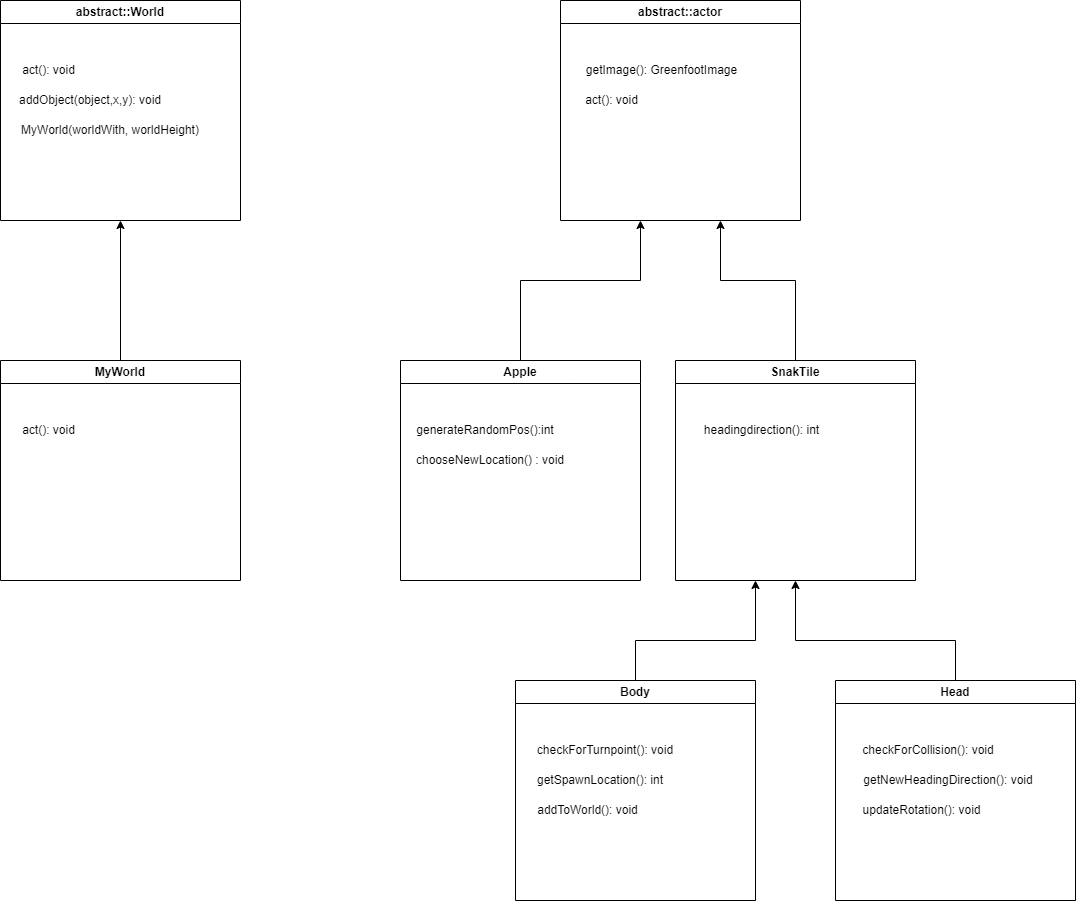

The diagram above was exported from draw.io. Its source (the exported page's mxGraphModel, read from the mxfile embedded in the PNG):
<mxGraphModel dx="2840" dy="2393" grid="1" gridSize="10" guides="1" tooltips="1" connect="1" arrows="1" fold="1" page="1" pageScale="1" pageWidth="827" pageHeight="1169" math="0" shadow="0">
  <root>
    <mxCell id="0" />
    <mxCell id="1" parent="0" />
    <mxCell id="RaZuaoIFWB9RjVl340Q6-10" value="Apple" style="swimlane;whiteSpace=wrap;html=1;" vertex="1" parent="1">
      <mxGeometry x="680" y="-80" width="240" height="220" as="geometry" />
    </mxCell>
    <mxCell id="RaZuaoIFWB9RjVl340Q6-11" value="generateRandomPos():int" style="text;html=1;strokeColor=none;fillColor=none;align=center;verticalAlign=middle;whiteSpace=wrap;rounded=0;" vertex="1" parent="RaZuaoIFWB9RjVl340Q6-10">
      <mxGeometry y="60" width="170" height="20" as="geometry" />
    </mxCell>
    <mxCell id="PPV6wqR4WvgN8y6mJPCp-7" value="chooseNewLocation() : void" style="text;html=1;strokeColor=none;fillColor=none;align=center;verticalAlign=middle;whiteSpace=wrap;rounded=0;" parent="RaZuaoIFWB9RjVl340Q6-10" vertex="1">
      <mxGeometry x="10" y="90" width="160" height="20" as="geometry" />
    </mxCell>
    <mxCell id="RaZuaoIFWB9RjVl340Q6-12" value="Body" style="swimlane;whiteSpace=wrap;html=1;" vertex="1" parent="1">
      <mxGeometry x="795" y="240" width="240" height="220" as="geometry" />
    </mxCell>
    <mxCell id="PPV6wqR4WvgN8y6mJPCp-12" value="checkForTurnpoint(): void" style="text;html=1;strokeColor=none;fillColor=none;align=center;verticalAlign=middle;whiteSpace=wrap;rounded=0;" parent="RaZuaoIFWB9RjVl340Q6-12" vertex="1">
      <mxGeometry x="10" y="60" width="160" height="20" as="geometry" />
    </mxCell>
    <mxCell id="PPV6wqR4WvgN8y6mJPCp-13" value="getSpawnLocation(): int" style="text;html=1;strokeColor=none;fillColor=none;align=center;verticalAlign=middle;whiteSpace=wrap;rounded=0;" parent="RaZuaoIFWB9RjVl340Q6-12" vertex="1">
      <mxGeometry y="90" width="170" height="20" as="geometry" />
    </mxCell>
    <mxCell id="PPV6wqR4WvgN8y6mJPCp-14" value="addToWorld(): void" style="text;html=1;strokeColor=none;fillColor=none;align=center;verticalAlign=middle;whiteSpace=wrap;rounded=0;" parent="RaZuaoIFWB9RjVl340Q6-12" vertex="1">
      <mxGeometry x="-25" y="120" width="195" height="20" as="geometry" />
    </mxCell>
    <mxCell id="RaZuaoIFWB9RjVl340Q6-15" value="Head" style="swimlane;whiteSpace=wrap;html=1;" vertex="1" parent="1">
      <mxGeometry x="1115" y="240" width="240" height="220" as="geometry" />
    </mxCell>
    <mxCell id="PPV6wqR4WvgN8y6mJPCp-17" value="checkForCollision(): void" style="text;html=1;strokeColor=none;fillColor=none;align=center;verticalAlign=middle;whiteSpace=wrap;rounded=0;" parent="RaZuaoIFWB9RjVl340Q6-15" vertex="1">
      <mxGeometry x="23" y="60" width="140" height="20" as="geometry" />
    </mxCell>
    <mxCell id="PPV6wqR4WvgN8y6mJPCp-18" value="getNewHeadingDirection(): void" style="text;html=1;strokeColor=none;fillColor=none;align=center;verticalAlign=middle;whiteSpace=wrap;rounded=0;" parent="RaZuaoIFWB9RjVl340Q6-15" vertex="1">
      <mxGeometry x="13" y="90" width="200" height="20" as="geometry" />
    </mxCell>
    <mxCell id="PPV6wqR4WvgN8y6mJPCp-19" value="updateRotation(): void" style="text;html=1;strokeColor=none;fillColor=none;align=center;verticalAlign=middle;whiteSpace=wrap;rounded=0;" parent="RaZuaoIFWB9RjVl340Q6-15" vertex="1">
      <mxGeometry x="13" y="120" width="147" height="20" as="geometry" />
    </mxCell>
    <mxCell id="RaZuaoIFWB9RjVl340Q6-22" value="abstract::actor" style="swimlane;whiteSpace=wrap;html=1;" vertex="1" parent="1">
      <mxGeometry x="840" y="-440" width="240" height="220" as="geometry" />
    </mxCell>
    <mxCell id="RaZuaoIFWB9RjVl340Q6-23" value="getImage(): GreenfootImage" style="text;html=1;strokeColor=none;fillColor=none;align=center;verticalAlign=middle;whiteSpace=wrap;rounded=0;" vertex="1" parent="RaZuaoIFWB9RjVl340Q6-22">
      <mxGeometry x="23" y="60" width="157" height="20" as="geometry" />
    </mxCell>
    <mxCell id="RaZuaoIFWB9RjVl340Q6-24" value="act(): void" style="text;html=1;strokeColor=none;fillColor=none;align=center;verticalAlign=middle;whiteSpace=wrap;rounded=0;" vertex="1" parent="RaZuaoIFWB9RjVl340Q6-22">
      <mxGeometry x="13" y="90" width="77" height="20" as="geometry" />
    </mxCell>
    <mxCell id="RaZuaoIFWB9RjVl340Q6-26" value="MyWorld" style="swimlane;whiteSpace=wrap;html=1;" vertex="1" parent="1">
      <mxGeometry x="280" y="-80" width="240" height="220" as="geometry" />
    </mxCell>
    <mxCell id="RaZuaoIFWB9RjVl340Q6-36" value="act(): void" style="text;html=1;strokeColor=none;fillColor=none;align=center;verticalAlign=middle;whiteSpace=wrap;rounded=0;" vertex="1" parent="RaZuaoIFWB9RjVl340Q6-26">
      <mxGeometry y="60" width="97" height="20" as="geometry" />
    </mxCell>
    <mxCell id="RaZuaoIFWB9RjVl340Q6-33" value="abstract::World" style="swimlane;whiteSpace=wrap;html=1;" vertex="1" parent="1">
      <mxGeometry x="280" y="-440" width="240" height="220" as="geometry" />
    </mxCell>
    <mxCell id="RaZuaoIFWB9RjVl340Q6-35" value="act(): void" style="text;html=1;strokeColor=none;fillColor=none;align=center;verticalAlign=middle;whiteSpace=wrap;rounded=0;" vertex="1" parent="RaZuaoIFWB9RjVl340Q6-33">
      <mxGeometry x="10" y="60" width="77" height="20" as="geometry" />
    </mxCell>
    <mxCell id="RaZuaoIFWB9RjVl340Q6-38" value="addObject(object,x,y): void" style="text;html=1;strokeColor=none;fillColor=none;align=center;verticalAlign=middle;whiteSpace=wrap;rounded=0;" vertex="1" parent="RaZuaoIFWB9RjVl340Q6-33">
      <mxGeometry y="90" width="180" height="20" as="geometry" />
    </mxCell>
    <mxCell id="RaZuaoIFWB9RjVl340Q6-39" value="MyWorld(worldWith, worldHeight)" style="text;html=1;strokeColor=none;fillColor=none;align=center;verticalAlign=middle;whiteSpace=wrap;rounded=0;" vertex="1" parent="RaZuaoIFWB9RjVl340Q6-33">
      <mxGeometry y="120" width="220" height="20" as="geometry" />
    </mxCell>
    <mxCell id="RaZuaoIFWB9RjVl340Q6-37" value="" style="endArrow=classic;html=1;rounded=0;exitX=0.5;exitY=0;exitDx=0;exitDy=0;entryX=0.5;entryY=1;entryDx=0;entryDy=0;" edge="1" parent="1" source="RaZuaoIFWB9RjVl340Q6-26" target="RaZuaoIFWB9RjVl340Q6-33">
      <mxGeometry width="50" height="50" relative="1" as="geometry">
        <mxPoint x="460" y="-60" as="sourcePoint" />
        <mxPoint x="510" y="-110" as="targetPoint" />
      </mxGeometry>
    </mxCell>
    <mxCell id="RaZuaoIFWB9RjVl340Q6-40" value="SnakTile" style="swimlane;whiteSpace=wrap;html=1;" vertex="1" parent="1">
      <mxGeometry x="955" y="-80" width="240" height="220" as="geometry" />
    </mxCell>
    <mxCell id="RaZuaoIFWB9RjVl340Q6-41" value="headingdirection(): int" style="text;html=1;strokeColor=none;fillColor=none;align=center;verticalAlign=middle;whiteSpace=wrap;rounded=0;" vertex="1" parent="RaZuaoIFWB9RjVl340Q6-40">
      <mxGeometry x="10" y="60" width="153" height="20" as="geometry" />
    </mxCell>
    <mxCell id="RaZuaoIFWB9RjVl340Q6-44" value="" style="endArrow=classic;html=1;rounded=0;exitX=0.5;exitY=0;exitDx=0;exitDy=0;" edge="1" parent="1" source="RaZuaoIFWB9RjVl340Q6-12">
      <mxGeometry width="50" height="50" relative="1" as="geometry">
        <mxPoint x="975" y="230" as="sourcePoint" />
        <mxPoint x="1035" y="140" as="targetPoint" />
        <Array as="points">
          <mxPoint x="915" y="200" />
          <mxPoint x="1035" y="200" />
        </Array>
      </mxGeometry>
    </mxCell>
    <mxCell id="RaZuaoIFWB9RjVl340Q6-45" value="" style="endArrow=classic;html=1;rounded=0;exitX=0.5;exitY=0;exitDx=0;exitDy=0;entryX=0.5;entryY=1;entryDx=0;entryDy=0;" edge="1" parent="1" source="RaZuaoIFWB9RjVl340Q6-15" target="RaZuaoIFWB9RjVl340Q6-40">
      <mxGeometry width="50" height="50" relative="1" as="geometry">
        <mxPoint x="975" y="230" as="sourcePoint" />
        <mxPoint x="1025" y="180" as="targetPoint" />
        <Array as="points">
          <mxPoint x="1235" y="200" />
          <mxPoint x="1075" y="200" />
        </Array>
      </mxGeometry>
    </mxCell>
    <mxCell id="RaZuaoIFWB9RjVl340Q6-46" value="" style="endArrow=classic;html=1;rounded=0;exitX=0.5;exitY=0;exitDx=0;exitDy=0;" edge="1" parent="1" source="RaZuaoIFWB9RjVl340Q6-10">
      <mxGeometry width="50" height="50" relative="1" as="geometry">
        <mxPoint x="990" y="-110" as="sourcePoint" />
        <mxPoint x="920" y="-220" as="targetPoint" />
        <Array as="points">
          <mxPoint x="800" y="-160" />
          <mxPoint x="920" y="-160" />
        </Array>
      </mxGeometry>
    </mxCell>
    <mxCell id="RaZuaoIFWB9RjVl340Q6-47" value="" style="endArrow=classic;html=1;rounded=0;exitX=0.5;exitY=0;exitDx=0;exitDy=0;" edge="1" parent="1" source="RaZuaoIFWB9RjVl340Q6-40">
      <mxGeometry width="50" height="50" relative="1" as="geometry">
        <mxPoint x="1080" y="-90" as="sourcePoint" />
        <mxPoint x="1000" y="-220" as="targetPoint" />
        <Array as="points">
          <mxPoint x="1075" y="-160" />
          <mxPoint x="1000" y="-160" />
        </Array>
      </mxGeometry>
    </mxCell>
  </root>
</mxGraphModel>